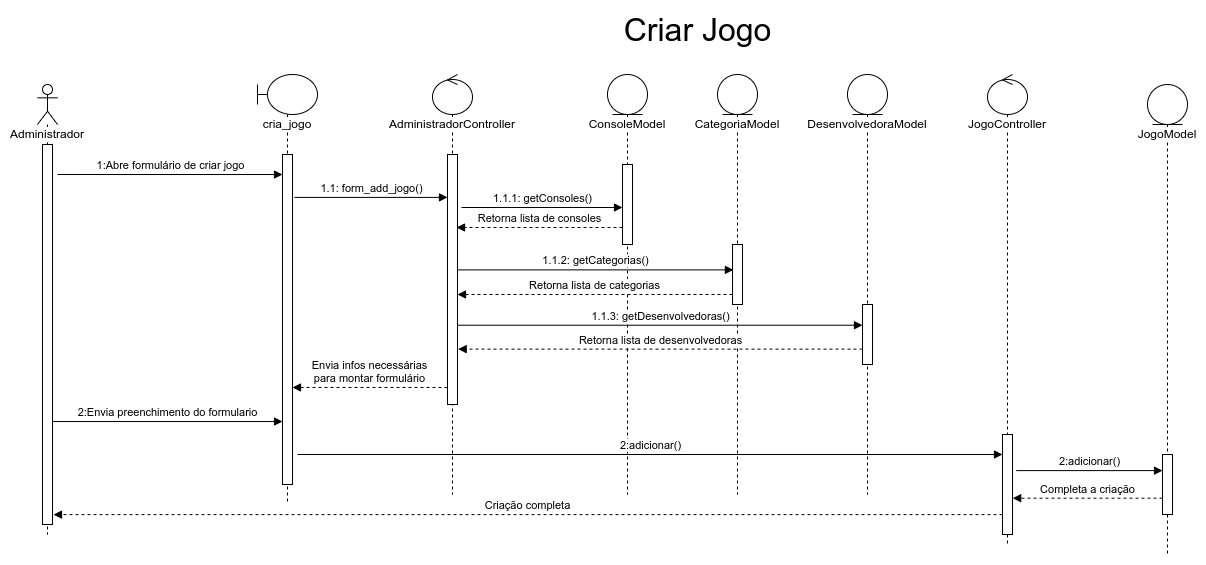

The diagram above was exported from draw.io. Its source (the exported page's mxGraphModel, read from the mxfile embedded in the PNG):
<mxGraphModel dx="1422" dy="878" grid="1" gridSize="10" guides="1" tooltips="1" connect="1" arrows="1" fold="1" page="1" pageScale="1" pageWidth="850" pageHeight="1100" math="0" shadow="0">
  <root>
    <mxCell id="MfPba6-TfGoZPkYBJoLv-0" />
    <mxCell id="MfPba6-TfGoZPkYBJoLv-1" parent="MfPba6-TfGoZPkYBJoLv-0" />
    <mxCell id="MfPba6-TfGoZPkYBJoLv-2" value="&lt;span style=&quot;background-color: rgb(255 , 255 , 255)&quot;&gt;Administrador&lt;/span&gt;" style="shape=umlLifeline;participant=umlActor;perimeter=lifelinePerimeter;whiteSpace=wrap;html=1;container=1;collapsible=0;recursiveResize=0;verticalAlign=top;spacingTop=36;outlineConnect=0;" vertex="1" parent="MfPba6-TfGoZPkYBJoLv-1">
      <mxGeometry x="30" y="90" width="20" height="450" as="geometry" />
    </mxCell>
    <mxCell id="MfPba6-TfGoZPkYBJoLv-3" value="" style="html=1;points=[];perimeter=orthogonalPerimeter;fillColor=default;" vertex="1" parent="MfPba6-TfGoZPkYBJoLv-2">
      <mxGeometry x="5" y="60" width="10" height="380" as="geometry" />
    </mxCell>
    <mxCell id="MfPba6-TfGoZPkYBJoLv-4" value="&lt;span style=&quot;background-color: rgb(255 , 255 , 255)&quot;&gt;cria_jogo&lt;/span&gt;" style="shape=umlLifeline;participant=umlBoundary;perimeter=lifelinePerimeter;whiteSpace=wrap;html=1;container=1;collapsible=0;recursiveResize=0;verticalAlign=top;spacingTop=36;outlineConnect=0;" vertex="1" parent="MfPba6-TfGoZPkYBJoLv-1">
      <mxGeometry x="250" y="80" width="60" height="430" as="geometry" />
    </mxCell>
    <mxCell id="MfPba6-TfGoZPkYBJoLv-5" value="" style="html=1;points=[];perimeter=orthogonalPerimeter;fillColor=default;" vertex="1" parent="MfPba6-TfGoZPkYBJoLv-4">
      <mxGeometry x="25" y="80" width="10" height="330" as="geometry" />
    </mxCell>
    <mxCell id="MfPba6-TfGoZPkYBJoLv-7" value="&lt;span style=&quot;background-color: rgb(255 , 255 , 255)&quot;&gt;AdministradorController&lt;/span&gt;" style="shape=umlLifeline;participant=umlControl;perimeter=lifelinePerimeter;whiteSpace=wrap;html=1;container=1;collapsible=0;recursiveResize=0;verticalAlign=top;spacingTop=36;outlineConnect=0;fillColor=default;" vertex="1" parent="MfPba6-TfGoZPkYBJoLv-1">
      <mxGeometry x="425" y="80" width="40" height="420" as="geometry" />
    </mxCell>
    <mxCell id="MfPba6-TfGoZPkYBJoLv-8" value="" style="html=1;points=[];perimeter=orthogonalPerimeter;labelBackgroundColor=#FFFFFF;fillColor=default;" vertex="1" parent="MfPba6-TfGoZPkYBJoLv-7">
      <mxGeometry x="15" y="80" width="10" height="250" as="geometry" />
    </mxCell>
    <mxCell id="MfPba6-TfGoZPkYBJoLv-9" value="2:Envia preenchimento do formulario" style="html=1;verticalAlign=bottom;endArrow=block;rounded=0;exitX=0.952;exitY=0.729;exitDx=0;exitDy=0;exitPerimeter=0;" edge="1" parent="MfPba6-TfGoZPkYBJoLv-1" source="MfPba6-TfGoZPkYBJoLv-3" target="MfPba6-TfGoZPkYBJoLv-5">
      <mxGeometry width="80" relative="1" as="geometry">
        <mxPoint x="100" y="173" as="sourcePoint" />
        <mxPoint x="270" y="308" as="targetPoint" />
      </mxGeometry>
    </mxCell>
    <mxCell id="MfPba6-TfGoZPkYBJoLv-10" value="ConsoleModel" style="shape=umlLifeline;participant=umlEntity;perimeter=lifelinePerimeter;whiteSpace=wrap;html=1;container=1;collapsible=0;recursiveResize=0;verticalAlign=top;spacingTop=36;outlineConnect=0;labelBackgroundColor=#FFFFFF;fillColor=default;" vertex="1" parent="MfPba6-TfGoZPkYBJoLv-1">
      <mxGeometry x="600" y="80" width="40" height="420" as="geometry" />
    </mxCell>
    <mxCell id="MfPba6-TfGoZPkYBJoLv-11" value="" style="html=1;points=[];perimeter=orthogonalPerimeter;labelBackgroundColor=#FFFFFF;fillColor=default;" vertex="1" parent="MfPba6-TfGoZPkYBJoLv-10">
      <mxGeometry x="15" y="90" width="10" height="80" as="geometry" />
    </mxCell>
    <mxCell id="MfPba6-TfGoZPkYBJoLv-12" value="1.1.1: getConsoles()" style="html=1;verticalAlign=bottom;endArrow=block;rounded=0;exitX=1.4;exitY=0.212;exitDx=0;exitDy=0;exitPerimeter=0;" edge="1" parent="MfPba6-TfGoZPkYBJoLv-1" source="MfPba6-TfGoZPkYBJoLv-8" target="MfPba6-TfGoZPkYBJoLv-11">
      <mxGeometry width="80" relative="1" as="geometry">
        <mxPoint x="460" y="199.9999999999999" as="sourcePoint" />
        <mxPoint x="610" y="270" as="targetPoint" />
      </mxGeometry>
    </mxCell>
    <mxCell id="MfPba6-TfGoZPkYBJoLv-13" value="Retorna lista de consoles" style="html=1;verticalAlign=bottom;endArrow=block;rounded=0;dashed=1;entryX=0.9;entryY=0.292;entryDx=0;entryDy=0;entryPerimeter=0;" edge="1" parent="MfPba6-TfGoZPkYBJoLv-1" source="MfPba6-TfGoZPkYBJoLv-11" target="MfPba6-TfGoZPkYBJoLv-8">
      <mxGeometry width="80" relative="1" as="geometry">
        <mxPoint x="610" y="315" as="sourcePoint" />
        <mxPoint x="450" y="314.5899999999999" as="targetPoint" />
      </mxGeometry>
    </mxCell>
    <mxCell id="MfPba6-TfGoZPkYBJoLv-15" value="&lt;font style=&quot;font-size: 32px&quot;&gt;Criar Jogo&lt;/font&gt;" style="text;html=1;align=center;verticalAlign=middle;resizable=0;points=[];autosize=1;strokeColor=none;fillColor=none;" vertex="1" parent="MfPba6-TfGoZPkYBJoLv-1">
      <mxGeometry x="610" y="20" width="160" height="30" as="geometry" />
    </mxCell>
    <mxCell id="MfPba6-TfGoZPkYBJoLv-16" value="1:Abre formulário de criar jogo" style="html=1;verticalAlign=bottom;endArrow=block;rounded=0;exitX=1;exitY=0.454;exitDx=0;exitDy=0;exitPerimeter=0;" edge="1" parent="MfPba6-TfGoZPkYBJoLv-1">
      <mxGeometry width="80" relative="1" as="geometry">
        <mxPoint x="50" y="180.00000000000003" as="sourcePoint" />
        <mxPoint x="275" y="180.02" as="targetPoint" />
      </mxGeometry>
    </mxCell>
    <mxCell id="MfPba6-TfGoZPkYBJoLv-6" value="1.1: form_add_jogo()" style="html=1;verticalAlign=bottom;endArrow=block;rounded=0;exitX=1.2;exitY=0.13;exitDx=0;exitDy=0;exitPerimeter=0;" edge="1" parent="MfPba6-TfGoZPkYBJoLv-1" target="MfPba6-TfGoZPkYBJoLv-8" source="MfPba6-TfGoZPkYBJoLv-5">
      <mxGeometry width="80" relative="1" as="geometry">
        <mxPoint x="285" y="180" as="sourcePoint" />
        <mxPoint x="365" y="180" as="targetPoint" />
      </mxGeometry>
    </mxCell>
    <mxCell id="MfPba6-TfGoZPkYBJoLv-17" value="Envia infos necessárias&lt;br&gt;para montar formulário" style="html=1;verticalAlign=bottom;endArrow=block;rounded=0;dashed=1;entryX=1;entryY=0.706;entryDx=0;entryDy=0;entryPerimeter=0;" edge="1" parent="MfPba6-TfGoZPkYBJoLv-1" source="MfPba6-TfGoZPkYBJoLv-8" target="MfPba6-TfGoZPkYBJoLv-5">
      <mxGeometry width="80" relative="1" as="geometry">
        <mxPoint x="440" y="297" as="sourcePoint" />
        <mxPoint x="443" y="250" as="targetPoint" />
      </mxGeometry>
    </mxCell>
    <mxCell id="MfPba6-TfGoZPkYBJoLv-18" value="CategoriaModel" style="shape=umlLifeline;participant=umlEntity;perimeter=lifelinePerimeter;whiteSpace=wrap;html=1;container=1;collapsible=0;recursiveResize=0;verticalAlign=top;spacingTop=36;outlineConnect=0;labelBackgroundColor=#FFFFFF;fillColor=default;" vertex="1" parent="MfPba6-TfGoZPkYBJoLv-1">
      <mxGeometry x="710" y="80" width="40" height="420" as="geometry" />
    </mxCell>
    <mxCell id="MfPba6-TfGoZPkYBJoLv-19" value="" style="html=1;points=[];perimeter=orthogonalPerimeter;labelBackgroundColor=#FFFFFF;fillColor=default;" vertex="1" parent="MfPba6-TfGoZPkYBJoLv-18">
      <mxGeometry x="15" y="170" width="10" height="60" as="geometry" />
    </mxCell>
    <mxCell id="MfPba6-TfGoZPkYBJoLv-20" value="DesenvolvedoraModel" style="shape=umlLifeline;participant=umlEntity;perimeter=lifelinePerimeter;whiteSpace=wrap;html=1;container=1;collapsible=0;recursiveResize=0;verticalAlign=top;spacingTop=36;outlineConnect=0;labelBackgroundColor=#FFFFFF;fillColor=default;" vertex="1" parent="MfPba6-TfGoZPkYBJoLv-1">
      <mxGeometry x="840" y="80" width="40" height="420" as="geometry" />
    </mxCell>
    <mxCell id="MfPba6-TfGoZPkYBJoLv-21" value="" style="html=1;points=[];perimeter=orthogonalPerimeter;labelBackgroundColor=#FFFFFF;fillColor=default;" vertex="1" parent="MfPba6-TfGoZPkYBJoLv-20">
      <mxGeometry x="15" y="230" width="10" height="60" as="geometry" />
    </mxCell>
    <mxCell id="MfPba6-TfGoZPkYBJoLv-22" value="1.1.2: getCategorias()" style="html=1;verticalAlign=bottom;endArrow=block;rounded=0;entryX=0.09;entryY=0.423;entryDx=0;entryDy=0;entryPerimeter=0;" edge="1" parent="MfPba6-TfGoZPkYBJoLv-1" source="MfPba6-TfGoZPkYBJoLv-8" target="MfPba6-TfGoZPkYBJoLv-19">
      <mxGeometry width="80" relative="1" as="geometry">
        <mxPoint x="465" y="280.0000000000001" as="sourcePoint" />
        <mxPoint x="628" y="280.0000000000001" as="targetPoint" />
      </mxGeometry>
    </mxCell>
    <mxCell id="kxzvuWwJWpQPl2bjZ0D4-0" value="Retorna lista de categorias" style="html=1;verticalAlign=bottom;endArrow=block;rounded=0;dashed=1;entryX=1.2;entryY=0.26;entryDx=0;entryDy=0;entryPerimeter=0;" edge="1" parent="MfPba6-TfGoZPkYBJoLv-1" source="MfPba6-TfGoZPkYBJoLv-19">
      <mxGeometry width="80" relative="1" as="geometry">
        <mxPoint x="613" y="300" as="sourcePoint" />
        <mxPoint x="450" y="300" as="targetPoint" />
      </mxGeometry>
    </mxCell>
    <mxCell id="kxzvuWwJWpQPl2bjZ0D4-1" value="1.1.3: getDesenvolvedoras()" style="html=1;verticalAlign=bottom;endArrow=block;rounded=0;exitX=0.934;exitY=0.387;exitDx=0;exitDy=0;exitPerimeter=0;" edge="1" parent="MfPba6-TfGoZPkYBJoLv-1" target="MfPba6-TfGoZPkYBJoLv-21">
      <mxGeometry width="80" relative="1" as="geometry">
        <mxPoint x="449.99999999999994" y="330.72" as="sourcePoint" />
        <mxPoint x="726.5599999999998" y="330" as="targetPoint" />
      </mxGeometry>
    </mxCell>
    <mxCell id="kxzvuWwJWpQPl2bjZ0D4-2" value="Retorna lista de desenvolvedoras" style="html=1;verticalAlign=bottom;endArrow=block;rounded=0;dashed=1;entryX=1.2;entryY=0.26;entryDx=0;entryDy=0;entryPerimeter=0;" edge="1" parent="MfPba6-TfGoZPkYBJoLv-1" source="MfPba6-TfGoZPkYBJoLv-21">
      <mxGeometry width="80" relative="1" as="geometry">
        <mxPoint x="725.66" y="354.6200000000001" as="sourcePoint" />
        <mxPoint x="450.66" y="354.6200000000001" as="targetPoint" />
      </mxGeometry>
    </mxCell>
    <mxCell id="kxzvuWwJWpQPl2bjZ0D4-3" value="JogoModel" style="shape=umlLifeline;participant=umlEntity;perimeter=lifelinePerimeter;whiteSpace=wrap;html=1;container=1;collapsible=0;recursiveResize=0;verticalAlign=top;spacingTop=36;outlineConnect=0;labelBackgroundColor=#FFFFFF;fillColor=default;" vertex="1" parent="MfPba6-TfGoZPkYBJoLv-1">
      <mxGeometry x="1140" y="90" width="40" height="470" as="geometry" />
    </mxCell>
    <mxCell id="kxzvuWwJWpQPl2bjZ0D4-4" value="" style="html=1;points=[];perimeter=orthogonalPerimeter;labelBackgroundColor=#FFFFFF;fillColor=default;" vertex="1" parent="kxzvuWwJWpQPl2bjZ0D4-3">
      <mxGeometry x="15" y="370" width="10" height="60" as="geometry" />
    </mxCell>
    <mxCell id="kxzvuWwJWpQPl2bjZ0D4-6" value="2:adicionar()" style="html=1;verticalAlign=bottom;endArrow=block;rounded=0;" edge="1" parent="MfPba6-TfGoZPkYBJoLv-1" target="kxzvuWwJWpQPl2bjZ0D4-9">
      <mxGeometry width="80" relative="1" as="geometry">
        <mxPoint x="290" y="460" as="sourcePoint" />
        <mxPoint x="440" y="460" as="targetPoint" />
      </mxGeometry>
    </mxCell>
    <mxCell id="kxzvuWwJWpQPl2bjZ0D4-7" value="&lt;span style=&quot;background-color: rgb(255 , 255 , 255)&quot;&gt;JogoController&lt;/span&gt;" style="shape=umlLifeline;participant=umlControl;perimeter=lifelinePerimeter;whiteSpace=wrap;html=1;container=1;collapsible=0;recursiveResize=0;verticalAlign=top;spacingTop=36;outlineConnect=0;fillColor=default;" vertex="1" parent="MfPba6-TfGoZPkYBJoLv-1">
      <mxGeometry x="980" y="80" width="40" height="470" as="geometry" />
    </mxCell>
    <mxCell id="kxzvuWwJWpQPl2bjZ0D4-9" value="" style="html=1;points=[];perimeter=orthogonalPerimeter;labelBackgroundColor=#FFFFFF;fontSize=12;fillColor=default;" vertex="1" parent="kxzvuWwJWpQPl2bjZ0D4-7">
      <mxGeometry x="15" y="360" width="10" height="100" as="geometry" />
    </mxCell>
    <mxCell id="kxzvuWwJWpQPl2bjZ0D4-10" value="2:adicionar()" style="html=1;verticalAlign=bottom;endArrow=block;rounded=0;exitX=1.366;exitY=0.361;exitDx=0;exitDy=0;exitPerimeter=0;" edge="1" parent="MfPba6-TfGoZPkYBJoLv-1" source="kxzvuWwJWpQPl2bjZ0D4-9" target="kxzvuWwJWpQPl2bjZ0D4-4">
      <mxGeometry width="80" relative="1" as="geometry">
        <mxPoint x="720" y="510" as="sourcePoint" />
        <mxPoint x="1425" y="510" as="targetPoint" />
      </mxGeometry>
    </mxCell>
    <mxCell id="kxzvuWwJWpQPl2bjZ0D4-11" value="Completa a criação" style="html=1;verticalAlign=bottom;endArrow=block;rounded=0;dashed=1;entryX=1.021;entryY=0.637;entryDx=0;entryDy=0;entryPerimeter=0;" edge="1" parent="MfPba6-TfGoZPkYBJoLv-1" source="kxzvuWwJWpQPl2bjZ0D4-4" target="kxzvuWwJWpQPl2bjZ0D4-9">
      <mxGeometry width="80" relative="1" as="geometry">
        <mxPoint x="1110" y="499" as="sourcePoint" />
        <mxPoint x="1070" y="530" as="targetPoint" />
      </mxGeometry>
    </mxCell>
    <mxCell id="kxzvuWwJWpQPl2bjZ0D4-12" value="Criação completa" style="html=1;verticalAlign=bottom;endArrow=block;rounded=0;dashed=1;entryX=1.1;entryY=0.974;entryDx=0;entryDy=0;entryPerimeter=0;" edge="1" parent="MfPba6-TfGoZPkYBJoLv-1" source="kxzvuWwJWpQPl2bjZ0D4-9" target="MfPba6-TfGoZPkYBJoLv-3">
      <mxGeometry width="80" relative="1" as="geometry">
        <mxPoint x="979.79" y="520" as="sourcePoint" />
        <mxPoint x="830" y="520" as="targetPoint" />
      </mxGeometry>
    </mxCell>
  </root>
</mxGraphModel>